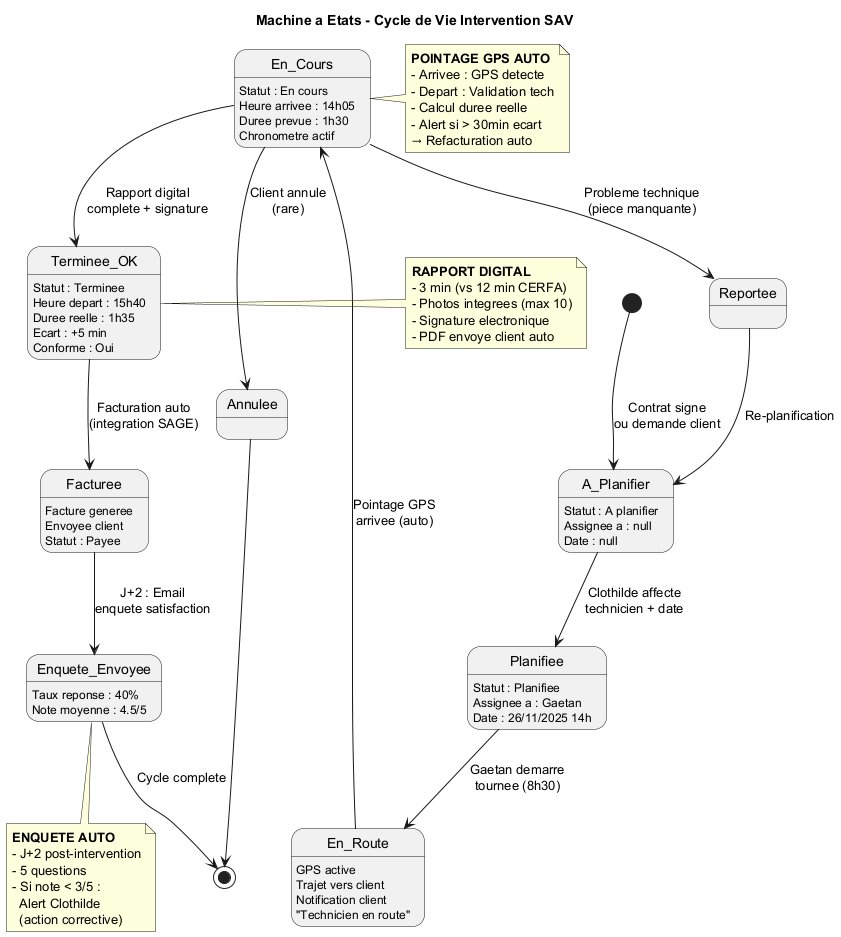

The diagram above was rendered by PlantUML. Its source (embedded in the PNG):
@startuml State_Cycle_Intervention

title Machine a Etats - Cycle de Vie Intervention SAV

[*] --> A_Planifier : Contrat signe\nou demande client

A_Planifier : Statut : A planifier
A_Planifier : Assignee a : null
A_Planifier : Date : null

A_Planifier --> Planifiee : Clothilde affecte\ntechnicien + date

Planifiee : Statut : Planifiee
Planifiee : Assignee a : Gaetan
Planifiee : Date : 26/11/2025 14h

Planifiee --> En_Route : Gaetan demarre\ntournee (8h30)

En_Route : GPS active
En_Route : Trajet vers client
En_Route : Notification client\n"Technicien en route"

En_Route --> En_Cours : Pointage GPS\narrivee (auto)

En_Cours : Statut : En cours
En_Cours : Heure arrivee : 14h05
En_Cours : Duree prevue : 1h30
En_Cours : Chronometre actif

En_Cours --> Terminee_OK : Rapport digital\ncomplete + signature

Terminee_OK : Statut : Terminee
Terminee_OK : Heure depart : 15h40
Terminee_OK : Duree reelle : 1h35
Terminee_OK : Ecart : +5 min
Terminee_OK : Conforme : Oui

Terminee_OK --> Facturee : Facturation auto\n(integration SAGE)

Facturee : Facture generee
Facturee : Envoyee client
Facturee : Statut : Payee

Facturee --> Enquete_Envoyee : J+2 : Email\nenquete satisfaction

Enquete_Envoyee : Taux reponse : 40%
Enquete_Envoyee : Note moyenne : 4.5/5

Enquete_Envoyee --> [*] : Cycle complete

En_Cours --> Annulee : Client annule\n(rare)

Annulee --> [*]

En_Cours --> Reportee : Probleme technique\n(piece manquante)

Reportee --> A_Planifier : Re-planification

note right of En_Cours
  **POINTAGE GPS AUTO**
  - Arrivee : GPS detecte
  - Depart : Validation tech
  - Calcul duree reelle
  - Alert si > 30min ecart
  → Refacturation auto
end note

note left of Terminee_OK
  **RAPPORT DIGITAL**
  - 3 min (vs 12 min CERFA)
  - Photos integrees (max 10)
  - Signature electronique
  - PDF envoye client auto
end note

note bottom of Enquete_Envoyee
  **ENQUETE AUTO**
  - J+2 post-intervention
  - 5 questions
  - Si note < 3/5 :
    Alert Clothilde
    (action corrective)
end note

@enduml